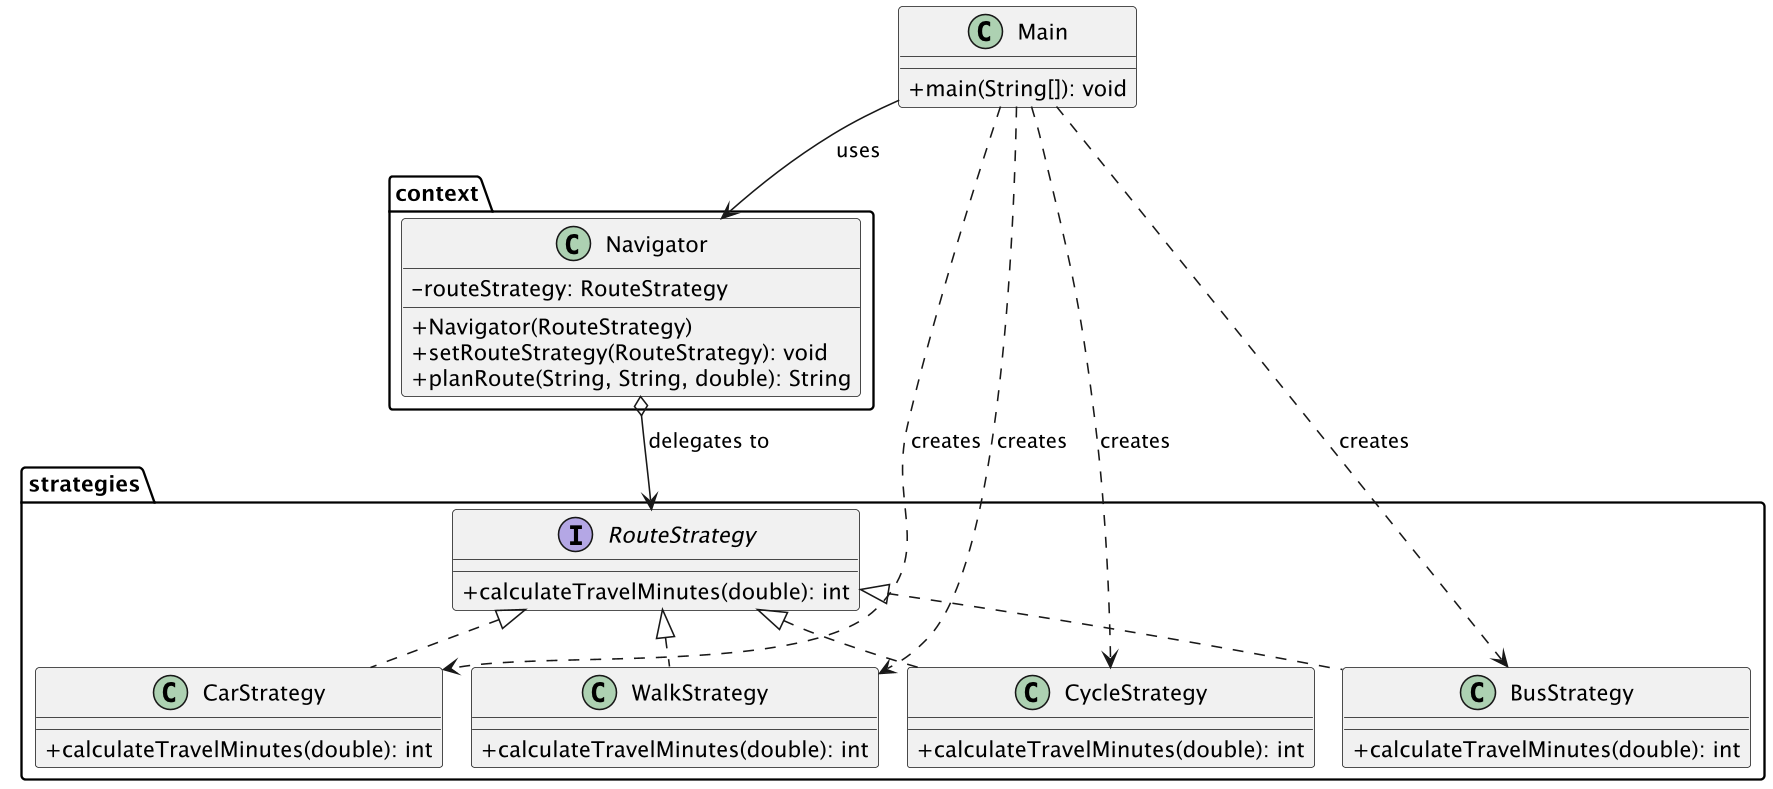

The diagram above was rendered by PlantUML. Its source (embedded in the PNG):
@startuml
!pragma layout smetana
skinparam classAttributeIconSize 0
skinparam dpi 150

class Main {
  +main(String[]): void
}

package context {
  class Navigator {
    -routeStrategy: RouteStrategy
    +Navigator(RouteStrategy)
    +setRouteStrategy(RouteStrategy): void
    +planRoute(String, String, double): String
  }
}

package strategies {
  interface RouteStrategy {
    +calculateTravelMinutes(double): int
  }
  class CarStrategy {
    +calculateTravelMinutes(double): int
  }
  class WalkStrategy {
    +calculateTravelMinutes(double): int
  }
  class CycleStrategy {
    +calculateTravelMinutes(double): int
  }
  class BusStrategy {
    +calculateTravelMinutes(double): int
  }
}

Main --> Navigator : uses
Main ..> CarStrategy : creates
Main ..> WalkStrategy : creates
Main ..> CycleStrategy : creates
Main ..> BusStrategy : creates
Navigator o--> RouteStrategy : delegates to
RouteStrategy <|.. CarStrategy
RouteStrategy <|.. WalkStrategy
RouteStrategy <|.. CycleStrategy
RouteStrategy <|.. BusStrategy
@enduml